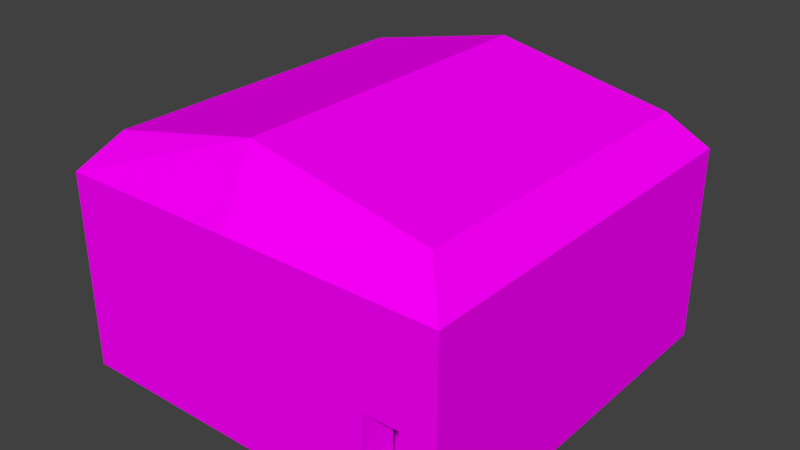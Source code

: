 # Source: extra_house_1.blend  (saved by Blender 2.68.0; exported with 4.5.12 LTS)
import bpy
from mathutils import Matrix  # noqa: F401  (used for matrix-valued properties, if any)

bpy.ops.wm.read_factory_settings(use_empty=True)
scene = bpy.context.scene
scene.name = 'Scene'

# ---- collections
col_collection_1 = bpy.data.collections.new('Collection 1'); scene.collection.children.link(col_collection_1)

# ---- images (referenced by path relative to the original .blend; pixels are not part of the script)
import os
ASSET_DIR = os.environ.get("B2B_ASSET_DIR", "")  # directory of the original .blend (textures are referenced by path, not embedded)
HERE = os.path.dirname(os.path.abspath(__file__))  # packed textures are extracted next to this script under _unpacked/

def load_image(name, relpath, width, height, colorspace="sRGB"):
    """Load a texture the original file referenced (path relative to the .blend, or extracted next to this script)."""
    p = next((c for c in (os.path.join(HERE, relpath), os.path.join(ASSET_DIR, relpath)) if relpath and os.path.exists(c)), "")
    if p:
        img = bpy.data.images.load(p, check_existing=True)
        img.name = name
    else:  # same state as the original file: an image datablock whose file is absent (Cycles renders it pink)
        img = bpy.data.images.new(name, width, height)
        img.source = "FILE"
        img.filepath = "//" + (relpath or name)
    img.colorspace_settings.name = colorspace
    return img
img_stone_brick_png = load_image('stone brick.png', 'stone brick.png', 1024, 1024, 'sRGB')

# ---- materials (node trees are filled in below, after node groups)
mat_house_test1 = bpy.data.materials.new('house test1')
mat_house_test1.alpha_threshold = 0.0
mat_house_test1.roughness = 0.5
mat_house_test1.line_color = (0.0, 0.0, 0.0, 1.0)

# ---- material node trees
mat_house_test1.use_nodes = True; mat_house_test1.node_tree.nodes.clear()
_N = mat_house_test1.node_tree.nodes; _L = mat_house_test1.node_tree.links
n0 = _N.new('ShaderNodeOutputMaterial'); n0.name = 'Material Output'; n0.location = (300, 300)
n1 = _N.new('ShaderNodeBsdfDiffuse'); n1.name = 'Diffuse BSDF'; n1.location = (10, 300)
n2 = _N.new('ShaderNodeTexImage'); n2.name = 'Image Texture'; n2.location = (-180, 300)
n2.width = 140
n2.image = img_stone_brick_png
_L.new(n1.outputs[0], n0.inputs[0])
_L.new(n2.outputs[0], n1.inputs[0])
n0.is_active_output = True

# ---- world
world_world = bpy.data.worlds.new('World'); scene.world = world_world
world_world.color = (0.05088, 0.05088, 0.05088)
world_world.use_sun_shadow = False
world_world.sun_shadow_jitter_overblur = 0.0
world_world.cycles.sampling_method = 'MANUAL'
world_world.cycles.sample_map_resolution = 256

# ---- meshes
me_plane = bpy.data.meshes.new('Plane')
me_plane.from_pydata([(8.021, -7.964, 0.0), (-7.968, -7.964, 0.0), (8.021, 8.002, 0.0), (-7.968, 8.002, 0.0), (8.021, -7.964, 1.0), (-7.968, -7.964, 1.0), (8.021, 8.002, 1.0), (-7.968, 8.002, 1.0), (6.633, -7.964, 1.0), (-6.946, -6.51, 1.0), (-6.946, 7.012, 1.0), (6.633, -6.51, 1.0), (6.633, 7.012, 1.0), (5.2, -6.51, 1.0), (5.2, -7.964, 1.0), (8.021, -7.964, 4.0), (-7.968, -7.964, 4.0), (8.021, 8.002, 4.0), (-7.968, 8.002, 4.0), (6.633, -7.964, 4.0), (-6.946, -6.51, 4.0), (-6.946, 7.012, 4.0), (6.633, -6.51, 4.0), (6.633, 7.012, 4.0), (5.2, -6.51, 4.0), (5.2, -7.964, 4.0), (8.021, -7.964, 8.0), (-7.968, -7.964, 8.0), (8.021, 8.002, 8.0), (-7.968, 8.002, 8.0), (-6.946, -6.51, 8.057), (-6.946, 7.012, 8.057), (6.633, -6.51, 8.057), (6.633, 7.012, 8.057), (5.2, -6.51, 8.057), (-0.5147, 8.002, 8.0), (-0.5147, -7.964, 8.0), (-6.946, -6.51, 9.377), (-6.946, 7.012, 9.377), (6.633, -6.51, 9.377), (6.633, 7.012, 9.377), (-0.5147, -6.51, 10.79), (-0.5147, 7.012, 10.79)], [], [(1, 3, 2, 0), (13, 9, 20, 24), (3, 1, 5, 7), (0, 2, 6, 4), (2, 3, 7, 6), (9, 10, 21, 20), (4, 6, 17, 15), (10, 9, 13, 11, 12), (14, 8, 11, 13), (12, 11, 22, 23), (20, 21, 31, 30), (10, 12, 23, 21), (8, 4, 15, 19), (7, 5, 16, 18), (11, 8, 19, 22), (14, 13, 24, 25), (6, 7, 18, 17), (15, 17, 28, 26), (24, 20, 30, 34), (18, 16, 27, 29), (24, 22, 32, 34), (17, 18, 29, 35, 28), (16, 25, 26, 36, 27), (23, 22, 32, 33), (5, 14, 25, 16), (1, 0, 4, 8, 14, 5), (38, 42, 35, 29), (39, 41, 36, 26), (41, 42, 38, 37), (19, 26, 25), (39, 40, 42, 41), (19, 15, 26), (27, 37, 38, 29), (35, 42, 40, 28), (39, 26, 28, 40), (27, 36, 41, 37), (21, 23, 33, 31), (27, 30, 34, 32, 26, 36), (30, 27, 29, 31), (29, 31, 33, 28, 35), (32, 26, 28, 33), (30, 34, 32, 33, 31), (24, 22, 19, 25)])
_uv = me_plane.uv_layers.new(name='UVMap')
_uv.uv.foreach_set('vector', [0.2735, 0.7301, 0.2735, 0.4825, 0.5236, 0.4825, 0.5236, 0.7301, 0.4017, 0.2341, 0.2117, 0.2341, 0.2117, 0.1876, 0.4017, 0.1876, 0.5, 0.1243, 0.2503, 0.1243, 0.2503, 0.1088, 0.5, 0.1088, 0.9998, 0.1243, 0.7501, 0.1243, 0.7501, 0.1088, 0.9998, 0.1088, 0.7501, 0.1243, 0.5, 0.1243, 0.5, 0.1088, 0.7501, 0.1088, 0.2117, 0.2341, 0.000192, 0.2341, 0.0001925, 0.1876, 0.2117, 0.1876, 0.9998, 0.1088, 0.7501, 0.1088, 0.7501, 0.06223, 0.9998, 0.06223, 0.524, 0.6922, 0.524, 0.4825, 0.714, 0.4825, 0.7364, 0.4825, 0.7364, 0.6922, 0.0001921, 0.6758, 0.0001922, 0.6535, 0.02292, 0.6535, 0.02292, 0.6758, 0.6356, 0.2341, 0.4241, 0.2341, 0.4241, 0.1876, 0.6356, 0.1876, 0.2117, 0.1876, 0.0001925, 0.1876, 0.0001932, 0.1246, 0.2117, 0.1246, 0.848, 0.2341, 0.6356, 0.2341, 0.6356, 0.1876, 0.848, 0.1876, 0.0219, 0.1088, 0.0001936, 0.1088, 0.000193, 0.06223, 0.0219, 0.06223, 0.5, 0.1088, 0.2503, 0.1088, 0.2503, 0.06223, 0.5, 0.06223, 0.02292, 0.6535, 0.0001922, 0.6535, 0.0001925, 0.607, 0.02292, 0.607, 0.000192, 0.5383, 0.02292, 0.5383, 0.02292, 0.5848, 0.0001924, 0.5848, 0.7501, 0.1088, 0.5, 0.1088, 0.5, 0.06223, 0.7501, 0.06223, 0.9998, 0.06223, 0.7501, 0.06223, 0.7501, 0.0001924, 0.9998, 0.0001932, 0.4017, 0.1876, 0.2117, 0.1876, 0.2117, 0.1246, 0.4017, 0.1246, 0.5, 0.06223, 0.2503, 0.06223, 0.2503, 0.0001953, 0.5, 0.0001924, 0.4017, 0.1876, 0.4241, 0.1876, 0.4241, 0.1246, 0.4017, 0.1246, 0.7501, 0.06223, 0.5, 0.06223, 0.5, 0.0001924, 0.6166, 0.000192, 0.7501, 0.0001924, 0.2503, 0.06223, 0.04432, 0.06223, 0.000192, 0.0001991, 0.1337, 0.0001972, 0.2503, 0.0001953, 0.6356, 0.1876, 0.4241, 0.1876, 0.4241, 0.1246, 0.6356, 0.1246, 0.2503, 0.1088, 0.04432, 0.1088, 0.04432, 0.06223, 0.2503, 0.06223, 0.2503, 0.1243, 0.0001936, 0.1243, 0.0001936, 0.1088, 0.0219, 0.1088, 0.04432, 0.1088, 0.2503, 0.1088, 0.02781, 0.4895, 0.1267, 0.4871, 0.126, 0.5379, 0.000192, 0.5108, 0.242, 0.2825, 0.1295, 0.2878, 0.1278, 0.2345, 0.2731, 0.2546, 0.1295, 0.2878, 0.1267, 0.4871, 0.02781, 0.4895, 0.02701, 0.2859, 0.0219, 0.06223, 0.000192, 0.0001991, 0.04432, 0.06223, 0.242, 0.2825, 0.2393, 0.4897, 0.1267, 0.4871, 0.1295, 0.2878, 0.0219, 0.06223, 0.000193, 0.06223, 0.000192, 0.0001991, 0.0001923, 0.2584, 0.02701, 0.2859, 0.02781, 0.4895, 0.000192, 0.5108, 0.126, 0.5379, 0.1267, 0.4871, 0.2393, 0.4897, 0.2711, 0.5116, 0.242, 0.2825, 0.2731, 0.2546, 0.2711, 0.5116, 0.2393, 0.4897, 0.0001923, 0.2584, 0.1278, 0.2345, 0.1295, 0.2878, 0.02701, 0.2859, 0.848, 0.1876, 0.6356, 0.1876, 0.6356, 0.1246, 0.848, 0.1246, 0.2735, 0.4821, 0.2895, 0.4596, 0.4795, 0.4596, 0.5019, 0.4596, 0.5237, 0.4821, 0.3901, 0.4821, 0.2895, 0.4596, 0.2735, 0.4821, 0.2735, 0.2345, 0.2895, 0.2499, 0.2735, 0.2345, 0.2895, 0.2499, 0.5019, 0.2499, 0.5236, 0.2345, 0.3901, 0.2345, 0.5019, 0.4596, 0.5237, 0.4821, 0.5236, 0.2345, 0.5019, 0.2499, 0.524, 0.2724, 0.714, 0.2724, 0.7364, 0.2724, 0.7364, 0.4821, 0.524, 0.4821, 0.02292, 0.5848, 0.02292, 0.607, 0.0001925, 0.607, 0.0001924, 0.5848])
me_plane.materials.append(mat_house_test1)
me_plane.use_remesh_preserve_volume = False
me_plane.use_remesh_preserve_attributes = False
me_plane.use_mirror_vertex_groups = False
me_plane.update()

# ---- objects
ob_plane = bpy.data.objects.new('Plane', me_plane)

# ---- transforms, parenting, visibility, modifiers, constraints
ob_plane.location = (0.0, 0.0, 0.02435)
ob_plane.lineart.crease_threshold = 0.0

# ---- collection membership
col_collection_1.objects.link(ob_plane)

# ---- scene / render settings (as saved in the file)
scene.frame_start = 1; scene.frame_end = 250; scene.frame_set(1)
scene.render.engine = 'CYCLES'
scene.render.image_settings.color_mode = 'RGB'
scene.render.image_settings.compression = 90
scene.render.resolution_percentage = 50
scene.render.dither_intensity = 0.0
scene.cycles.use_denoising = False
scene.cycles.samples = 10
scene.cycles.sampling_pattern = 'TABULATED_SOBOL'
scene.cycles.light_sampling_threshold = 0.0
scene.cycles.use_adaptive_sampling = False
scene.cycles.use_light_tree = False
scene.cycles.blur_glossy = 0.0
scene.cycles.volume_bounces = 1
scene.cycles.pixel_filter_type = 'GAUSSIAN'
scene.cycles.sample_clamp_indirect = 0.0
scene.view_settings.view_transform = 'Standard'
bpy.context.view_layer.update()

# ---- added for rendering (the .blend has no active camera and no usable light): camera, sun
cam_auto = bpy.data.cameras.new('AutoCamera')
cam_auto.lens = 50.0
cam_auto.sensor_width = 36.0
cam_auto.clip_end = 1000.0
ob_auto_camera = bpy.data.objects.new('AutoCamera', cam_auto)
scene.collection.objects.link(ob_auto_camera)
ob_auto_camera.location = (23.1952, -27.7829, 23.9555)
ob_auto_camera.rotation_euler = (1.09748, -7.21219e-08, 0.694738)
scene.camera = ob_auto_camera
light_auto_sun = bpy.data.lights.new('AutoSun', 'SUN')
light_auto_sun.energy = 3.0
light_auto_sun.angle = 0.0523599
ob_auto_sun = bpy.data.objects.new('AutoSun', light_auto_sun)
scene.collection.objects.link(ob_auto_sun)
ob_auto_sun.rotation_euler = (0.872665, 0.174533, 0.523599)
bpy.context.view_layer.update()

